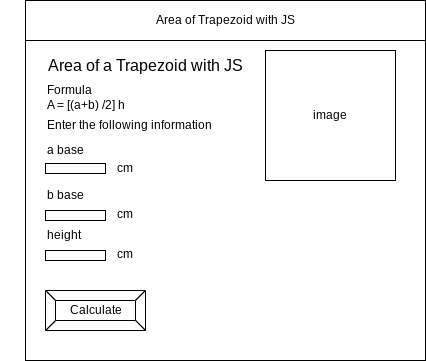

The diagram above was exported from draw.io. Its source (the exported page's mxGraphModel, read from the mxfile embedded in the PNG):
<mxGraphModel dx="934" dy="613" grid="1" gridSize="10" guides="1" tooltips="1" connect="1" arrows="1" fold="1" page="1" pageScale="1" pageWidth="850" pageHeight="1100" math="0" shadow="0">
  <root>
    <mxCell id="0" />
    <mxCell id="1" parent="0" />
    <mxCell id="2" value="" style="rounded=0;whiteSpace=wrap;html=1;" parent="1" vertex="1">
      <mxGeometry x="80" y="80" width="400" height="360" as="geometry" />
    </mxCell>
    <mxCell id="3" value="Area of Trapezoid with JS" style="rounded=0;whiteSpace=wrap;html=1;" parent="1" vertex="1">
      <mxGeometry x="80" y="80" width="400" height="40" as="geometry" />
    </mxCell>
    <mxCell id="6" value="Calculate" style="labelPosition=center;verticalLabelPosition=middle;align=center;html=1;shape=mxgraph.basic.button;dx=10;" parent="1" vertex="1">
      <mxGeometry x="100" y="370" width="100" height="40" as="geometry" />
    </mxCell>
    <mxCell id="7" value="&lt;span style=&quot;font-size: 16px&quot;&gt;Area of a Trapezoid with JS&lt;/span&gt;" style="text;html=1;strokeColor=none;fillColor=none;align=center;verticalAlign=middle;whiteSpace=wrap;rounded=0;" vertex="1" parent="1">
      <mxGeometry x="55" y="130" width="290" height="30" as="geometry" />
    </mxCell>
    <mxCell id="8" value="&lt;span style=&quot;font-size: 12px&quot;&gt;Formula&amp;nbsp;&lt;br&gt;&lt;div style=&quot;&quot;&gt;&lt;span&gt;A = [(a+b) /2] h&lt;/span&gt;&lt;/div&gt;&lt;/span&gt;" style="text;html=1;strokeColor=none;fillColor=none;align=left;verticalAlign=middle;whiteSpace=wrap;rounded=0;fontSize=16;" vertex="1" parent="1">
      <mxGeometry x="100" y="160" width="120" height="30" as="geometry" />
    </mxCell>
    <mxCell id="9" value="Enter the following information&amp;nbsp;" style="text;html=1;strokeColor=none;fillColor=none;align=left;verticalAlign=middle;whiteSpace=wrap;rounded=0;fontSize=12;" vertex="1" parent="1">
      <mxGeometry x="100" y="190" width="200" height="30" as="geometry" />
    </mxCell>
    <mxCell id="10" value="a base" style="text;html=1;strokeColor=none;fillColor=none;align=left;verticalAlign=middle;whiteSpace=wrap;rounded=0;fontSize=12;" vertex="1" parent="1">
      <mxGeometry x="100" y="215" width="60" height="30" as="geometry" />
    </mxCell>
    <mxCell id="11" value="b base" style="text;html=1;strokeColor=none;fillColor=none;align=left;verticalAlign=middle;whiteSpace=wrap;rounded=0;fontSize=12;" vertex="1" parent="1">
      <mxGeometry x="100" y="260" width="60" height="30" as="geometry" />
    </mxCell>
    <mxCell id="12" value="height" style="text;html=1;strokeColor=none;fillColor=none;align=left;verticalAlign=middle;whiteSpace=wrap;rounded=0;fontSize=12;" vertex="1" parent="1">
      <mxGeometry x="100" y="300" width="60" height="30" as="geometry" />
    </mxCell>
    <mxCell id="13" value="" style="rounded=0;whiteSpace=wrap;html=1;fontSize=12;" vertex="1" parent="1">
      <mxGeometry x="100" y="243" width="60" height="10" as="geometry" />
    </mxCell>
    <mxCell id="16" value="cm" style="text;html=1;strokeColor=none;fillColor=none;align=center;verticalAlign=middle;whiteSpace=wrap;rounded=0;fontSize=12;" vertex="1" parent="1">
      <mxGeometry x="160" y="241.5" width="40" height="13" as="geometry" />
    </mxCell>
    <mxCell id="17" value="" style="rounded=0;whiteSpace=wrap;html=1;fontSize=12;" vertex="1" parent="1">
      <mxGeometry x="100" y="290" width="60" height="10" as="geometry" />
    </mxCell>
    <mxCell id="18" value="cm" style="text;html=1;strokeColor=none;fillColor=none;align=center;verticalAlign=middle;whiteSpace=wrap;rounded=0;fontSize=12;" vertex="1" parent="1">
      <mxGeometry x="160" y="287" width="40" height="13" as="geometry" />
    </mxCell>
    <mxCell id="19" value="" style="rounded=0;whiteSpace=wrap;html=1;fontSize=12;" vertex="1" parent="1">
      <mxGeometry x="100" y="330" width="60" height="10" as="geometry" />
    </mxCell>
    <mxCell id="20" value="cm" style="text;html=1;strokeColor=none;fillColor=none;align=center;verticalAlign=middle;whiteSpace=wrap;rounded=0;fontSize=12;" vertex="1" parent="1">
      <mxGeometry x="160" y="327" width="40" height="13" as="geometry" />
    </mxCell>
    <mxCell id="22" value="" style="whiteSpace=wrap;html=1;aspect=fixed;fontSize=12;" vertex="1" parent="1">
      <mxGeometry x="320" y="130" width="130" height="130" as="geometry" />
    </mxCell>
    <mxCell id="23" value="image" style="text;html=1;strokeColor=none;fillColor=none;align=center;verticalAlign=middle;whiteSpace=wrap;rounded=0;fontSize=12;" vertex="1" parent="1">
      <mxGeometry x="355" y="180" width="60" height="30" as="geometry" />
    </mxCell>
  </root>
</mxGraphModel>